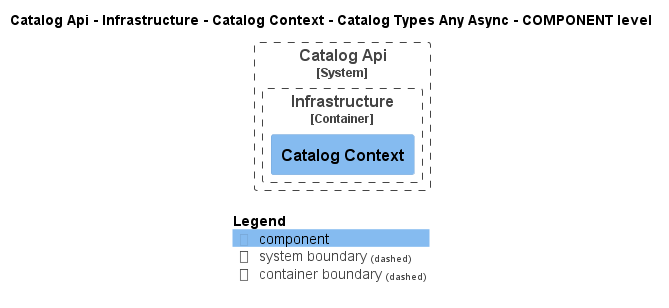

The diagram above was rendered by PlantUML. Its source (embedded in the PNG):
@startuml
!pragma layout smetana
!include ..\..\..\..\..\..\..\..\.c4s\C4_Component.puml

AddElementTag("state:new", $bgColor=green, $fontColor=#ffffff, $borderColor=green, $shadowing="False")
AddElementTag("state:changed", $bgColor=orange, $fontColor=#ffffff, $borderColor=orange, $shadowing="False")
AddElementTag("state:removed", $bgColor=red, $fontColor=#ffffff, $borderColor=red, $shadowing="False")

AddRelTag("state:new", $textColor=green, $lineColor=green)
AddRelTag("state:changed", $textColor=orange, $lineColor=orange)
AddRelTag("state:removed", $textColor=red, $lineColor=red)

SHOW_PERSON_PORTRAIT()
LAYOUT_TOP_DOWN()

skinparam linetype polyline

title Catalog Api - Infrastructure - Catalog Context - Catalog Types Any Async - COMPONENT level


System_Boundary(dotnet.eShop.Architecture.SoftwareSystems.CatalogApi, "Catalog Api") {
    
Container_Boundary(dotnet.eShop.Architecture.SoftwareSystems.CatalogApi.Containers.Infrastructure, "Infrastructure") {
    Component(dotnet.eShop.Architecture.SoftwareSystems.CatalogApi.Containers.Infrastructure.Components.CatalogContext, "Catalog Context", "", "")
}

}




SHOW_LEGEND()
@enduml